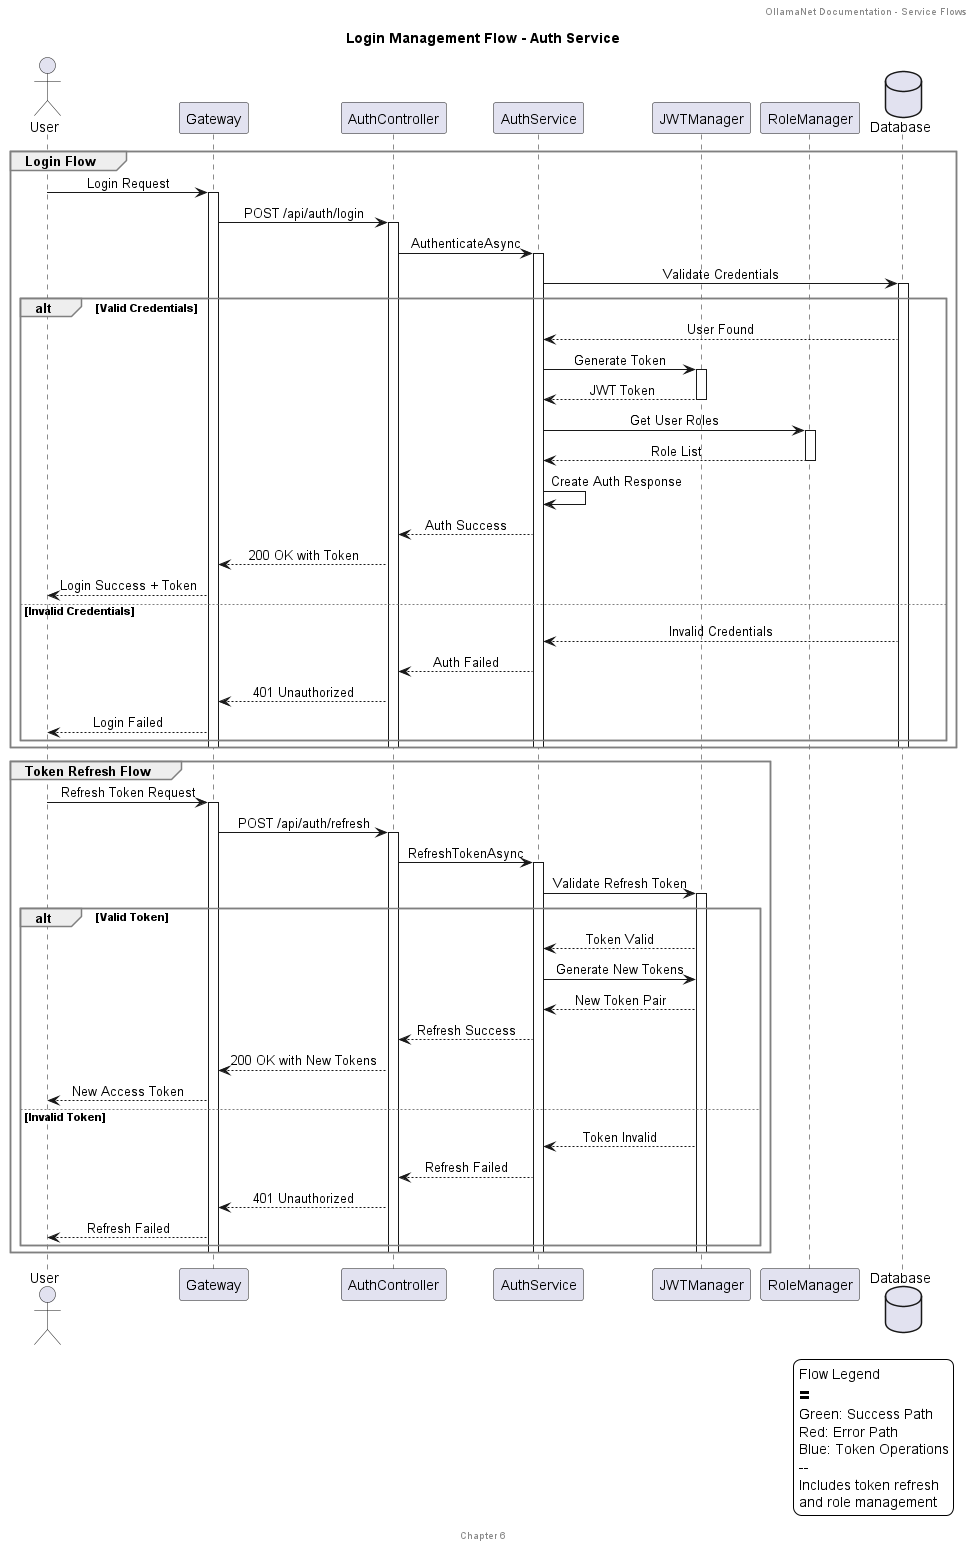

The diagram above was rendered by PlantUML. Its source (embedded in the PNG):
@startuml authservice_login_managment

title Login Management Flow - Auth Service

header OllamaNet Documentation - Service Flows
footer Chapter 6

skinparam backgroundColor white
skinparam sequenceMessageAlign center
skinparam sequenceGroupBorderColor gray

actor "User" as user
participant "Gateway" as gateway
participant "AuthController" as controller
participant "AuthService" as service
participant "JWTManager" as jwt
participant "RoleManager" as roles
database "Database" as db

group Login Flow
    user -> gateway: Login Request
    activate gateway
    
    gateway -> controller: POST /api/auth/login
    activate controller
    
    controller -> service: AuthenticateAsync
    activate service
    
    service -> db: Validate Credentials
    activate db
    
    alt Valid Credentials
        db --> service: User Found
        
        service -> jwt: Generate Token
        activate jwt
        jwt --> service: JWT Token
        deactivate jwt
        
        service -> roles: Get User Roles
        activate roles
        roles --> service: Role List
        deactivate roles
        
        service -> service: Create Auth Response
        
        service --> controller: Auth Success
        controller --> gateway: 200 OK with Token
        gateway --> user: Login Success + Token
    else Invalid Credentials
        db --> service: Invalid Credentials
        service --> controller: Auth Failed
        controller --> gateway: 401 Unauthorized
        gateway --> user: Login Failed
    end
    deactivate db
    deactivate service
    deactivate controller
    deactivate gateway
end

group Token Refresh Flow
    user -> gateway: Refresh Token Request
    activate gateway
    
    gateway -> controller: POST /api/auth/refresh
    activate controller
    
    controller -> service: RefreshTokenAsync
    activate service
    
    service -> jwt: Validate Refresh Token
    activate jwt
    
    alt Valid Token
        jwt --> service: Token Valid
        
        service -> jwt: Generate New Tokens
        jwt --> service: New Token Pair
        
        service --> controller: Refresh Success
        controller --> gateway: 200 OK with New Tokens
        gateway --> user: New Access Token
    else Invalid Token
        jwt --> service: Token Invalid
        service --> controller: Refresh Failed
        controller --> gateway: 401 Unauthorized
        gateway --> user: Refresh Failed
    end
    deactivate jwt
    deactivate service
    deactivate controller
    deactivate gateway
end

legend right
  Flow Legend
  ==
  Green: Success Path
  Red: Error Path
  Blue: Token Operations
  --
  Includes token refresh
  and role management
end legend

@enduml